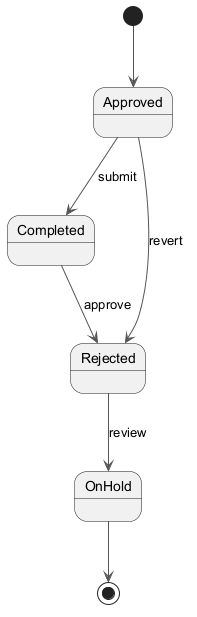

The diagram above was rendered by PlantUML. Its source (embedded in the PNG):
@startuml
skinparam backgroundColor #FFFFFF
skinparam classBackgroundColor #F1F8E9
skinparam classBorderColor #33691E
skinparam ArrowColor #555555
[*] --> Approved
Approved --> Completed : submit
Completed --> Rejected : approve
Rejected --> OnHold : review
Approved --> Rejected : revert
OnHold --> [*]
@enduml